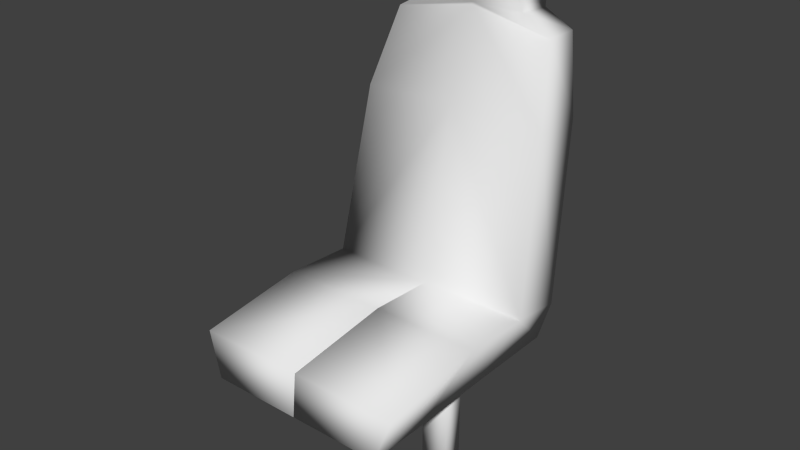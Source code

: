 # Source: helicopter_seat.blend  (saved by Blender 2.75.0; exported with 4.5.12 LTS)
import bpy
from mathutils import Matrix  # noqa: F401  (used for matrix-valued properties, if any)

bpy.ops.wm.read_factory_settings(use_empty=True)
scene = bpy.context.scene
scene.name = 'Scene'

# ---- collections
col_collection_1 = bpy.data.collections.new('Collection 1'); scene.collection.children.link(col_collection_1)

# ---- world
world_world = bpy.data.worlds.new('World'); scene.world = world_world
world_world.color = (0.05088, 0.05088, 0.05088)
world_world.use_sun_shadow = False
world_world.sun_shadow_jitter_overblur = 0.0
world_world.cycles.sampling_method = 'MANUAL'
world_world.cycles.sample_map_resolution = 256

# ---- meshes
me_cube_008 = bpy.data.meshes.new('Cube.008')
me_cube_008.from_pydata([(-1.145, -0.5869, -2.165), (-0.6585, 0.722, 1.75), (-1.145, 0.6761, -2.165), (-0.6585, 1.184, 1.712), (-0.5632, 0.7347, 2.588), (-0.5632, 1.108, 2.588), (-1.039, 0.7093, 1.529), (-1.039, 1.159, 1.529), (-0.6109, 0.5823, 2.131), (-0.6109, 1.261, 2.131), (-1.218, 1.006, 0.6013), (-1.218, 0.3662, 0.6013), (-1.345, 0.6126, -1.58), (-1.345, -0.05313, -1.504), (-1.147, -1.548, -2.182), (-0.001212, -1.548, -2.182), (-0.001212, -0.9382, -1.447), (-1.346, -0.9382, -1.457), (-1.148, -2.343, -2.167), (-0.002634, -2.343, -2.167), (-0.002634, -2.292, -1.623), (-1.347, -2.292, -1.632), (1.145, -0.5869, -2.165), (0.6585, 0.722, 1.75), (1.145, 0.6761, -2.165), (0.6585, 1.184, 1.712), (-2.055e-09, 1.184, 1.712), (-2.055e-09, 0.6761, -2.165), (-2.055e-09, 0.722, 1.75), (-2.055e-09, -0.5869, -2.165), (0.5632, 0.7347, 2.588), (0.5632, 1.108, 2.588), (-2.055e-09, 0.7347, 2.588), (-2.055e-09, 1.108, 2.588), (1.039, 0.7093, 1.529), (1.039, 1.159, 1.529), (-2.055e-09, 0.722, 1.72), (-2.055e-09, 1.184, 1.682), (0.6109, 0.5823, 2.131), (0.6109, 1.261, 2.131), (-2.055e-09, 1.261, 2.131), (-2.055e-09, 0.5823, 2.131), (1.218, 1.006, 0.6013), (-2.055e-09, 0.3662, 0.6587), (-2.055e-09, 1.006, 0.6587), (1.218, 0.3662, 0.6013), (1.345, 0.6126, -1.58), (-2.055e-09, -0.05313, -1.494), (-2.055e-09, 0.6126, -1.571), (1.345, -0.05313, -1.504), (1.147, -1.548, -2.182), (0.001212, -1.548, -2.182), (0.001212, -0.9382, -1.447), (1.346, -0.9382, -1.457), (1.148, -2.343, -2.167), (0.002634, -2.343, -2.167), (0.002634, -2.292, -1.623), (1.347, -2.292, -1.632)], [], [(13, 12, 2, 0), (0, 29, 15, 14), (9, 8, 4, 5), (0, 2, 27, 29), (12, 48, 27, 2), (32, 33, 5, 4), (40, 9, 5, 33), (8, 41, 32, 4), (3, 26, 37, 7), (28, 1, 6, 36), (1, 3, 7, 6), (1, 28, 41, 8), (26, 3, 9, 40), (3, 1, 8, 9), (7, 37, 44, 10), (36, 6, 11, 43), (6, 7, 10, 11), (10, 44, 48, 12), (43, 11, 13, 47), (11, 10, 12, 13), (17, 14, 18, 21), (47, 13, 17, 16), (13, 0, 14, 17), (29, 47, 16, 15), (20, 21, 18, 19), (14, 15, 19, 18), (16, 17, 21, 20), (15, 16, 20, 19), (49, 22, 24, 46), (22, 50, 51, 29), (39, 31, 30, 38), (22, 29, 27, 24), (46, 24, 27, 48), (32, 30, 31, 33), (41, 32, 33, 40), (40, 33, 31, 39), (38, 30, 32, 41), (25, 35, 37, 26), (28, 36, 34, 23), (23, 34, 35, 25), (23, 38, 41, 28), (26, 40, 39, 25), (28, 41, 40, 26), (25, 39, 38, 23), (35, 42, 44, 37), (36, 43, 45, 34), (34, 45, 42, 35), (42, 46, 48, 44), (43, 47, 49, 45), (45, 49, 46, 42), (53, 57, 54, 50), (47, 52, 53, 49), (49, 53, 50, 22), (29, 51, 52, 47), (56, 55, 54, 57), (50, 54, 55, 51), (52, 56, 57, 53), (51, 55, 56, 52)])
me_cube_008.polygons.foreach_set('use_smooth', [True] * 58)
_uv = me_cube_008.uv_layers.new(name='UVMap')
_uv.uv.foreach_set('vector', [0.5416, 0.3774, 0.6128, 0.3761, 0.6277, 0.4426, 0.4947, 0.4614, 0.2655, 0.7642, 0.1439, 0.7642, 0.144, 0.6539, 0.2657, 0.6539, 0.8155, 0.4231, 0.7437, 0.4295, 0.7559, 0.376, 0.7954, 0.3725, 0.2655, 0.7642, 0.2655, 0.9091, 0.1439, 0.9091, 0.1439, 0.7642, 0.02193, 0.4958, 0.1648, 0.4948, 0.1648, 0.5627, 0.04311, 0.5627, 0.2658, 0.6273, 0.3055, 0.6273, 0.3055, 0.6919, 0.2658, 0.6919, 0.1648, 0.06764, 0.09989, 0.06764, 0.105, 0.01584, 0.1648, 0.01584, 0.8354, 0.5419, 0.7706, 0.5419, 0.7706, 0.4878, 0.8304, 0.4878, 0.09482, 0.116, 0.1648, 0.116, 0.1648, 0.1194, 0.05443, 0.1371, 0.7706, 0.5835, 0.8405, 0.5835, 0.8809, 0.6089, 0.7706, 0.587, 0.2658, 0.745, 0.2658, 0.6919, 0.3062, 0.6951, 0.3062, 0.7467, 0.8405, 0.5835, 0.7706, 0.5835, 0.7706, 0.5419, 0.8354, 0.5419, 0.1648, 0.116, 0.09482, 0.116, 0.09989, 0.06764, 0.1648, 0.06764, 0.811, 0.4715, 0.7618, 0.4715, 0.7437, 0.4295, 0.8155, 0.4231, 0.05443, 0.1371, 0.1648, 0.1194, 0.1648, 0.2375, 0.03537, 0.2441, 0.7706, 0.587, 0.8809, 0.6089, 0.9, 0.719, 0.7706, 0.7125, 0.5803, 0.02254, 0.6277, 0.01584, 0.6243, 0.1228, 0.5569, 0.1324, 0.03537, 0.2441, 0.1648, 0.2375, 0.1648, 0.4948, 0.02193, 0.4958, 0.7706, 0.7125, 0.9, 0.719, 0.9134, 0.9644, 0.7706, 0.9633, 0.5569, 0.1324, 0.6243, 0.1228, 0.6128, 0.3761, 0.5416, 0.3774, 0.4478, 0.3852, 0.3936, 0.4776, 0.3098, 0.4878, 0.3076, 0.4254, 0.7705, 0.2731, 0.6277, 0.2729, 0.6277, 0.1714, 0.7705, 0.1716, 0.5416, 0.3774, 0.4947, 0.4614, 0.3936, 0.4776, 0.4478, 0.3852, 0.9902, 0.9533, 0.92, 1.016, 0.9134, 0.9144, 0.9902, 0.843, 0.6857, 0.4274, 0.6867, 0.2731, 0.7437, 0.296, 0.7437, 0.4274, 0.2657, 0.6539, 0.144, 0.6539, 0.1442, 0.5627, 0.2658, 0.5627, 0.7705, 0.1716, 0.6277, 0.1714, 0.6277, 0.01584, 0.7705, 0.01603, 0.9902, 0.843, 0.9134, 0.9144, 0.9296, 0.7587, 0.9872, 0.7518, 0.5416, 0.5984, 0.4947, 0.5142, 0.6277, 0.533, 0.6128, 0.5997, 0.02221, 0.7642, 0.02208, 0.6539, 0.1437, 0.6539, 0.1439, 0.7642, 0.8155, 0.3236, 0.8356, 0.2731, 0.8751, 0.2766, 0.8873, 0.33, 0.02221, 0.7642, 0.1439, 0.7642, 0.1439, 0.9091, 0.02221, 0.9091, 0.3076, 0.4958, 0.2864, 0.5627, 0.1648, 0.5627, 0.1648, 0.4948, 0.2658, 0.6273, 0.2658, 0.5627, 0.3055, 0.5627, 0.3055, 0.6273, 0.7437, 0.3303, 0.7558, 0.2766, 0.7954, 0.2731, 0.8155, 0.3239, 0.1648, 0.06764, 0.1648, 0.01584, 0.2246, 0.01584, 0.2297, 0.06764, 0.7057, 0.5419, 0.7107, 0.4878, 0.7706, 0.4878, 0.7706, 0.5419, 0.2347, 0.116, 0.2751, 0.1371, 0.1648, 0.1194, 0.1648, 0.116, 0.7706, 0.5835, 0.7706, 0.587, 0.6602, 0.6089, 0.7006, 0.5835, 0.6277, 0.4291, 0.6681, 0.4274, 0.6681, 0.479, 0.6277, 0.4821, 0.7006, 0.5835, 0.7057, 0.5419, 0.7706, 0.5419, 0.7706, 0.5835, 0.1648, 0.116, 0.1648, 0.06764, 0.2297, 0.06764, 0.2347, 0.116, 0.7618, 0.3725, 0.7437, 0.3303, 0.8155, 0.3239, 0.8111, 0.3725, 0.8199, 0.3719, 0.8155, 0.3236, 0.8873, 0.33, 0.8692, 0.3719, 0.2751, 0.1371, 0.2942, 0.2441, 0.1648, 0.2375, 0.1648, 0.1194, 0.7706, 0.587, 0.7706, 0.7125, 0.6411, 0.719, 0.6602, 0.6089, 0.5804, 0.9528, 0.5569, 0.8432, 0.6243, 0.8528, 0.6277, 0.9595, 0.2942, 0.2441, 0.3076, 0.4958, 0.1648, 0.4948, 0.1648, 0.2375, 0.7706, 0.7125, 0.7706, 0.9633, 0.6277, 0.9644, 0.6411, 0.719, 0.5569, 0.8432, 0.5416, 0.5984, 0.6128, 0.5997, 0.6243, 0.8528, 0.4478, 0.5906, 0.3076, 0.5504, 0.3098, 0.4878, 0.3937, 0.498, 0.9134, 0.01584, 0.9134, 0.1173, 0.7705, 0.1175, 0.7706, 0.01603, 0.5416, 0.5984, 0.4478, 0.5906, 0.3937, 0.498, 0.4947, 0.5142, 0.9902, 0.5504, 0.9902, 0.6607, 0.9134, 0.5893, 0.92, 0.4878, 0.6857, 0.4274, 0.6277, 0.4274, 0.6277, 0.296, 0.6847, 0.2731, 0.02208, 0.6539, 0.02193, 0.5627, 0.1436, 0.5627, 0.1437, 0.6539, 0.9134, 0.1173, 0.9134, 0.2729, 0.7706, 0.2731, 0.7705, 0.1175, 0.9902, 0.6607, 0.9872, 0.7518, 0.9296, 0.7449, 0.9134, 0.5893])
me_cube_008.use_remesh_preserve_volume = False
me_cube_008.use_remesh_preserve_attributes = False
me_cube_008.use_mirror_vertex_groups = False
me_cube_008.update()
me_cube_001 = bpy.data.meshes.new('Cube.001')
me_cube_001.from_pydata([(-0.172, -0.1283, -0.9034), (-0.172, -0.1283, 0.9034), (-0.172, 0.1283, -0.9034), (-0.172, 0.1283, 0.9034), (0.172, -0.1283, -0.9034), (0.172, -0.1283, 0.9034), (0.172, 0.1283, -0.9034), (0.172, 0.1283, 0.9034)], [], [(1, 3, 2, 0), (3, 7, 6, 2), (7, 5, 4, 6), (5, 1, 0, 4), (0, 2, 6, 4), (5, 7, 3, 1)])
me_cube_001.polygons.foreach_set('use_smooth', [True] * 6)
me_cube_001.use_remesh_preserve_volume = False
me_cube_001.use_remesh_preserve_attributes = False
me_cube_001.use_mirror_vertex_groups = False
me_cube_001.update()
me_cube = bpy.data.meshes.new('Cube')
me_cube.from_pydata([(-0.172, -0.1283, -0.9034), (-0.172, -0.1283, 0.9034), (-0.172, 0.1283, -0.9034), (-0.172, 0.1283, 0.9034), (0.172, -0.1283, -0.9034), (0.172, -0.1283, 0.9034), (0.172, 0.1283, -0.9034), (0.172, 0.1283, 0.9034)], [], [(1, 3, 2, 0), (3, 7, 6, 2), (7, 5, 4, 6), (5, 1, 0, 4), (0, 2, 6, 4), (5, 7, 3, 1)])
me_cube.polygons.foreach_set('use_smooth', [True] * 6)
me_cube.use_remesh_preserve_volume = False
me_cube.use_remesh_preserve_attributes = False
me_cube.use_mirror_vertex_groups = False
me_cube.update()

# ---- objects
ob_seat = bpy.data.objects.new('seat', me_cube_008)
ob_leg = bpy.data.objects.new('leg', me_cube_001)
ob_leg_001 = bpy.data.objects.new('leg.001', me_cube)

# ---- transforms, parenting, visibility, modifiers, constraints
ob_seat.location = (0.0, 0.0, 0.0)
ob_seat.lineart.crease_threshold = 0.0
ob_leg.parent = ob_seat
ob_leg.location = (0.7622, -0.7044, -2.763)
ob_leg.lineart.crease_threshold = 0.0
ob_leg_001.parent = ob_seat
ob_leg_001.location = (-0.8226, -0.7044, -2.763)
ob_leg_001.lineart.crease_threshold = 0.0

# ---- collection membership
col_collection_1.objects.link(ob_seat)
col_collection_1.objects.link(ob_leg)
col_collection_1.objects.link(ob_leg_001)

# ---- scene / render settings (as saved in the file)
scene.frame_start = 1; scene.frame_end = 250; scene.frame_set(12)
scene.render.engine = 'BLENDER_EEVEE_NEXT'
scene.render.resolution_percentage = 50
scene.render.dither_intensity = 0.0
scene.cycles.use_denoising = False
scene.cycles.samples = 10
scene.cycles.sampling_pattern = 'TABULATED_SOBOL'
scene.cycles.light_sampling_threshold = 0.0
scene.cycles.use_adaptive_sampling = False
scene.cycles.use_light_tree = False
scene.cycles.blur_glossy = 0.0
scene.cycles.pixel_filter_type = 'GAUSSIAN'
scene.cycles.sample_clamp_indirect = 0.0
scene.view_settings.view_transform = 'Standard'
bpy.context.view_layer.update()

# ---- added for rendering (the .blend has no active camera and no usable light): camera, sun
cam_auto = bpy.data.cameras.new('AutoCamera')
cam_auto.lens = 50.0
cam_auto.sensor_width = 36.0
cam_auto.clip_end = 1000.0
ob_auto_camera = bpy.data.objects.new('AutoCamera', cam_auto)
scene.collection.objects.link(ob_auto_camera)
ob_auto_camera.location = (7.12879, -9.09559, 5.16364)
ob_auto_camera.rotation_euler = (1.09748, -7.21219e-08, 0.694738)
scene.camera = ob_auto_camera
light_auto_sun = bpy.data.lights.new('AutoSun', 'SUN')
light_auto_sun.energy = 3.0
light_auto_sun.angle = 0.0523599
ob_auto_sun = bpy.data.objects.new('AutoSun', light_auto_sun)
scene.collection.objects.link(ob_auto_sun)
ob_auto_sun.rotation_euler = (0.872665, 0.174533, 0.523599)
bpy.context.view_layer.update()
